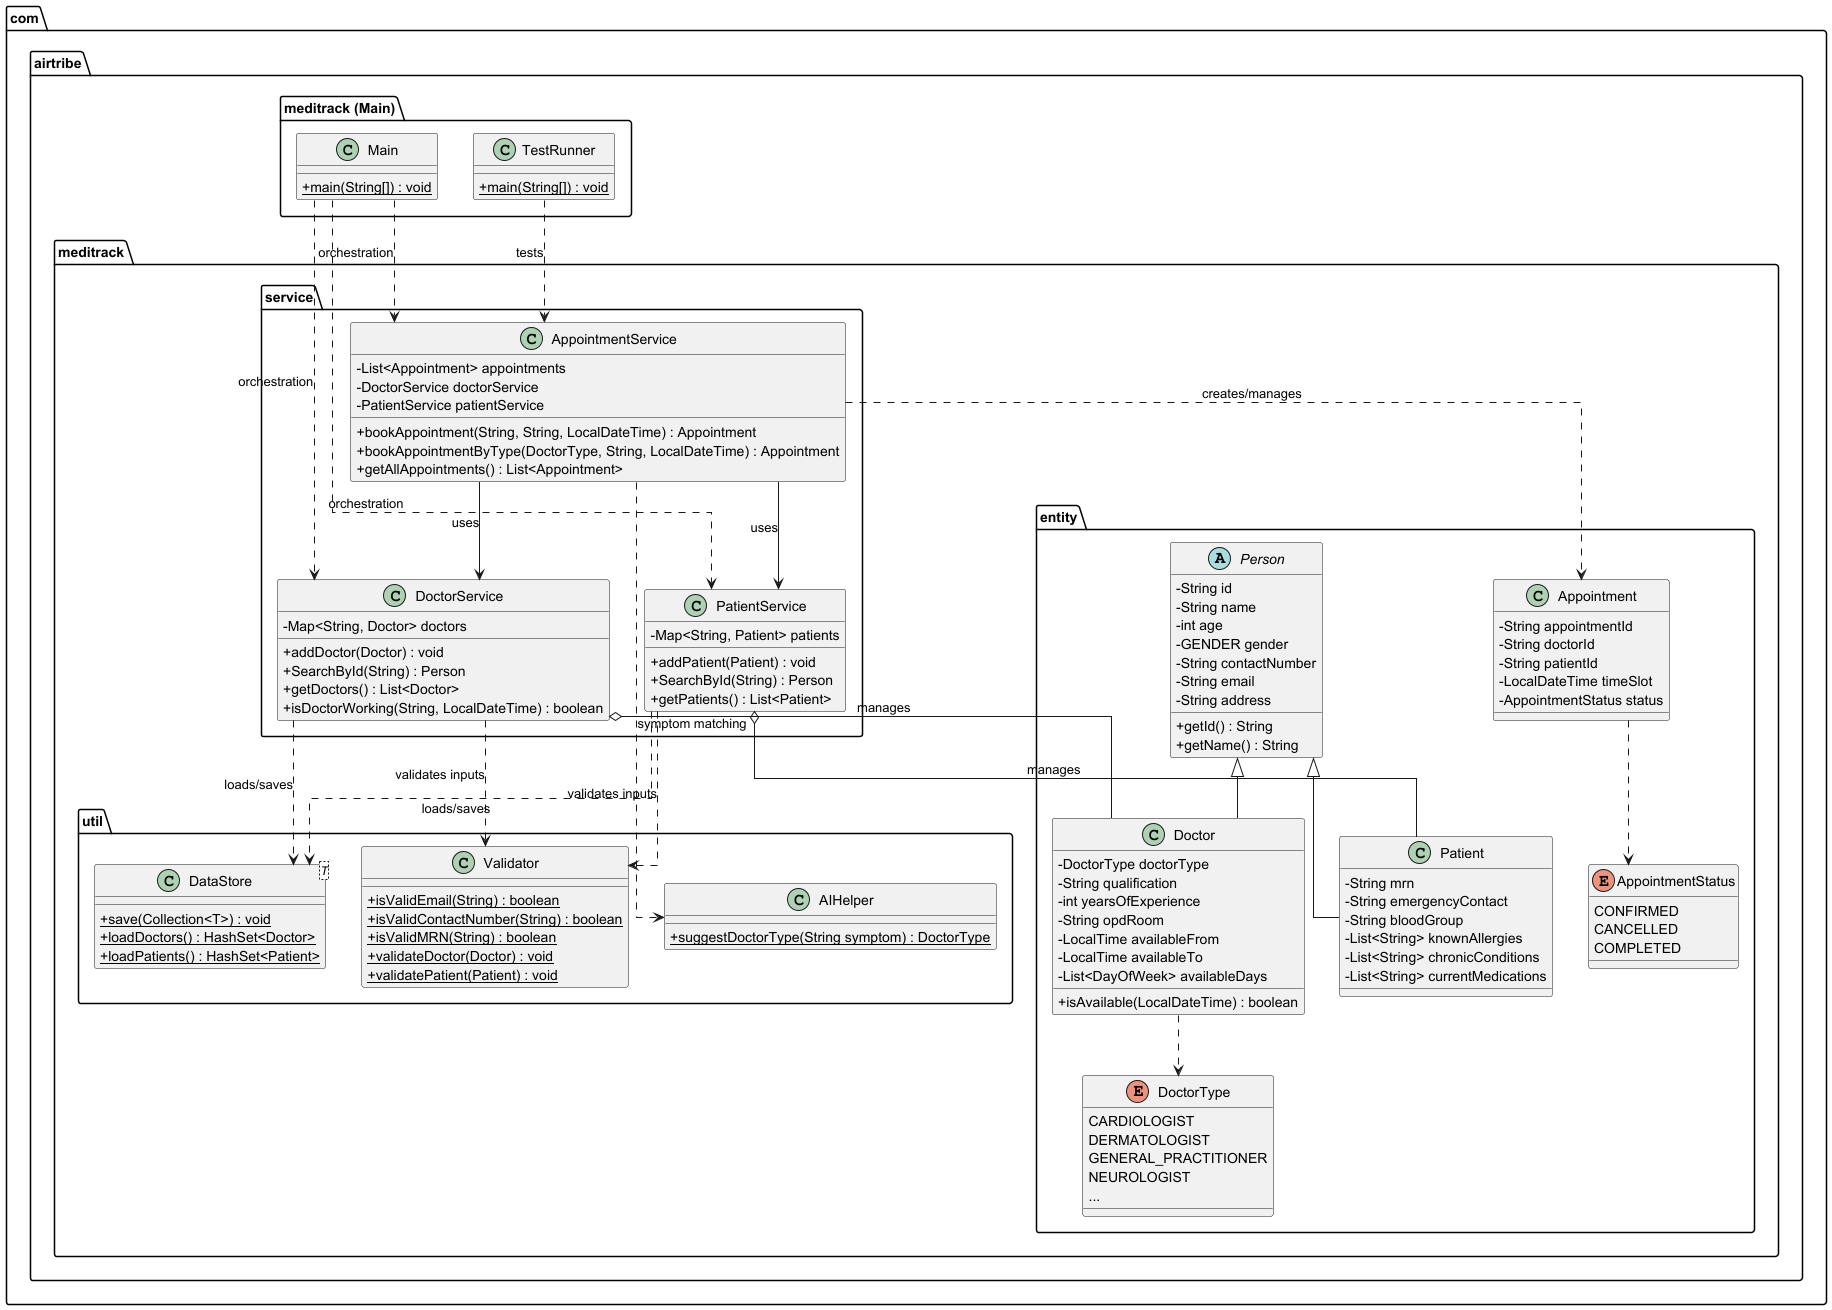

The diagram above was rendered by PlantUML. Its source (embedded in the PNG):
@startuml
skinparam classAttributeIconSize 0
skinparam linetype ortho

package "com.airtribe.meditrack.entity" {
  abstract class Person {
    -String id
    -String name
    -int age
    -GENDER gender
    -String contactNumber
    -String email
    -String address
    +getId() : String
    +getName() : String
  }

  class Doctor {
    -DoctorType doctorType
    -String qualification
    -int yearsOfExperience
    -String opdRoom
    -LocalTime availableFrom
    -LocalTime availableTo
    -List<DayOfWeek> availableDays
    +isAvailable(LocalDateTime) : boolean
  }

  class Patient {
    -String mrn
    -String emergencyContact
    -String bloodGroup
    -List<String> knownAllergies
    -List<String> chronicConditions
    -List<String> currentMedications
  }

  class Appointment {
    -String appointmentId
    -String doctorId
    -String patientId
    -LocalDateTime timeSlot
    -AppointmentStatus status
  }

  enum DoctorType {
    CARDIOLOGIST
    DERMATOLOGIST
    GENERAL_PRACTITIONER
    NEUROLOGIST
    ...
  }

  enum AppointmentStatus {
    CONFIRMED
    CANCELLED
    COMPLETED
  }
}

package "com.airtribe.meditrack.service" {
  class DoctorService {
    -Map<String, Doctor> doctors
    +addDoctor(Doctor) : void
    +SearchById(String) : Person
    +getDoctors() : List<Doctor>
    +isDoctorWorking(String, LocalDateTime) : boolean
  }

  class PatientService {
    -Map<String, Patient> patients
    +addPatient(Patient) : void
    +SearchById(String) : Person
    +getPatients() : List<Patient>
  }

  class AppointmentService {
    -List<Appointment> appointments
    -DoctorService doctorService
    -PatientService patientService
    +bookAppointment(String, String, LocalDateTime) : Appointment
    +bookAppointmentByType(DoctorType, String, LocalDateTime) : Appointment
    +getAllAppointments() : List<Appointment>
  }
}

package "com.airtribe.meditrack.util" {
  class Validator {
    +{static} isValidEmail(String) : boolean
    +{static} isValidContactNumber(String) : boolean
    +{static} isValidMRN(String) : boolean
    +{static} validateDoctor(Doctor) : void
    +{static} validatePatient(Patient) : void
  }

  class DataStore<T> {
    +{static} save(Collection<T>) : void
    +{static} loadDoctors() : HashSet<Doctor>
    +{static} loadPatients() : HashSet<Patient>
  }
  
  class AIHelper {
      +{static} suggestDoctorType(String symptom) : DoctorType
  }
}

package "com.airtribe.meditrack (Main)" {
  class Main {
    +{static} main(String[]) : void
  }
  
  class TestRunner {
      +{static} main(String[]) : void
  }
}

' --- Relationships ---

' Inheritance
Person <|-- Doctor
Person <|-- Patient

' Enum usage
Doctor ..> DoctorType
Appointment ..> AppointmentStatus

' Service Dependencies
AppointmentService --> DoctorService : uses
AppointmentService --> PatientService : uses
AppointmentService ..> Appointment : creates/manages
DoctorService o-- Doctor : manages
PatientService o-- Patient : manages

' Utility Usage
DoctorService ..> Validator : validates inputs
PatientService ..> Validator : validates inputs
DoctorService ..> DataStore : loads/saves
PatientService ..> DataStore : loads/saves
AppointmentService ..> AIHelper : symptom matching

' Main execution
Main ..> AppointmentService : orchestration
Main ..> DoctorService : orchestration
Main ..> PatientService : orchestration
TestRunner ..> AppointmentService : tests
@enduml